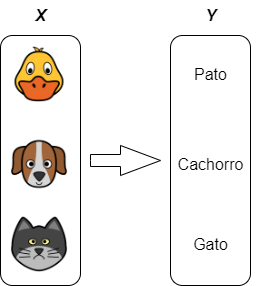

The diagram above was exported from draw.io. Its source (the exported page's mxGraphModel, read from the mxfile embedded in the PNG):
<mxGraphModel dx="782" dy="460" grid="1" gridSize="10" guides="1" tooltips="1" connect="1" arrows="1" fold="1" page="1" pageScale="1" pageWidth="827" pageHeight="1169" math="0" shadow="0">
  <root>
    <mxCell id="0" />
    <mxCell id="1" parent="0" />
    <mxCell id="2" value="" style="shape=image;html=1;verticalAlign=top;verticalLabelPosition=bottom;labelBackgroundColor=#ffffff;imageAspect=0;aspect=fixed;image=https://cdn3.iconfinder.com/data/icons/animals-105/150/icon_animal_pato-128.png" vertex="1" parent="1">
      <mxGeometry x="70" y="70" width="58" height="58" as="geometry" />
    </mxCell>
    <mxCell id="3" value="" style="shape=image;html=1;verticalAlign=top;verticalLabelPosition=bottom;labelBackgroundColor=#ffffff;imageAspect=0;aspect=fixed;image=https://cdn3.iconfinder.com/data/icons/animals-105/150/icon_animal_cachorro-128.png" vertex="1" parent="1">
      <mxGeometry x="70" y="160" width="58" height="58" as="geometry" />
    </mxCell>
    <mxCell id="4" value="" style="shape=image;html=1;verticalAlign=top;verticalLabelPosition=bottom;labelBackgroundColor=#ffffff;imageAspect=0;aspect=fixed;image=https://cdn3.iconfinder.com/data/icons/animals-105/150/icon_animal_gato-128.png" vertex="1" parent="1">
      <mxGeometry x="70" y="240" width="58" height="58" as="geometry" />
    </mxCell>
    <mxCell id="5" value="&lt;font style=&quot;font-size: 16px;&quot;&gt;Pato&lt;/font&gt;" style="text;html=1;align=center;verticalAlign=middle;resizable=0;points=[];autosize=1;strokeColor=none;fillColor=none;" vertex="1" parent="1">
      <mxGeometry x="240" y="84" width="60" height="30" as="geometry" />
    </mxCell>
    <mxCell id="6" value="&lt;font style=&quot;font-size: 16px;&quot;&gt;Cachorro&lt;/font&gt;" style="text;html=1;align=center;verticalAlign=middle;resizable=0;points=[];autosize=1;strokeColor=none;fillColor=none;" vertex="1" parent="1">
      <mxGeometry x="225" y="174" width="90" height="30" as="geometry" />
    </mxCell>
    <mxCell id="7" value="&lt;font style=&quot;font-size: 16px;&quot;&gt;Gato&lt;/font&gt;" style="text;html=1;align=center;verticalAlign=middle;resizable=0;points=[];autosize=1;strokeColor=none;fillColor=none;" vertex="1" parent="1">
      <mxGeometry x="240" y="254" width="60" height="30" as="geometry" />
    </mxCell>
    <mxCell id="8" value="" style="rounded=1;whiteSpace=wrap;html=1;fontSize=16;fillColor=none;" vertex="1" parent="1">
      <mxGeometry x="60" y="60" width="80" height="250" as="geometry" />
    </mxCell>
    <mxCell id="9" value="" style="rounded=1;whiteSpace=wrap;html=1;fontSize=16;fillColor=none;" vertex="1" parent="1">
      <mxGeometry x="230" y="60" width="80" height="250" as="geometry" />
    </mxCell>
    <mxCell id="10" value="&lt;b&gt;&lt;i&gt;X&lt;/i&gt;&lt;/b&gt;" style="text;html=1;align=center;verticalAlign=middle;resizable=0;points=[];autosize=1;strokeColor=none;fillColor=none;fontSize=16;" vertex="1" parent="1">
      <mxGeometry x="85" y="25" width="30" height="30" as="geometry" />
    </mxCell>
    <mxCell id="11" value="&lt;b&gt;&lt;i&gt;Y&lt;/i&gt;&lt;/b&gt;" style="text;html=1;align=center;verticalAlign=middle;resizable=0;points=[];autosize=1;strokeColor=none;fillColor=none;fontSize=16;" vertex="1" parent="1">
      <mxGeometry x="255" y="25" width="30" height="30" as="geometry" />
    </mxCell>
    <mxCell id="12" value="" style="html=1;shadow=0;dashed=0;align=center;verticalAlign=middle;shape=mxgraph.arrows2.arrow;dy=0.6;dx=40;notch=0;fontSize=14;fillColor=none;" vertex="1" parent="1">
      <mxGeometry x="150" y="170" width="70" height="30" as="geometry" />
    </mxCell>
  </root>
</mxGraphModel>